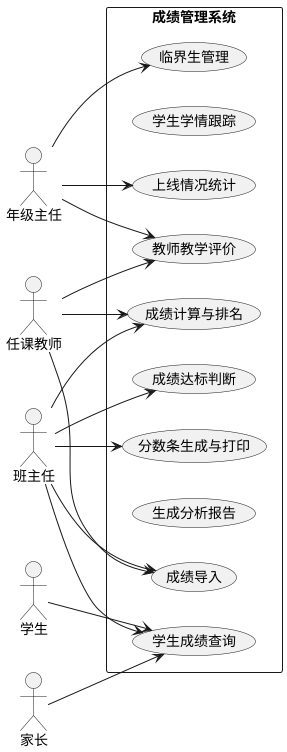

The diagram above was rendered by PlantUML. Its source (embedded in the PNG):
@startuml
left to right direction
actor 年级主任
actor 班主任
actor 任课教师
actor 学生
actor 家长

rectangle 成绩管理系统 {
    usecase "成绩导入" as UC1
    usecase "成绩计算与排名" as UC2
    usecase "生成分析报告" as UC3
    usecase "学生成绩查询" as UC4
    usecase "成绩达标判断" as UC5
    usecase "上线情况统计" as UC6
    usecase "临界生管理" as UC7
    usecase "教师教学评价" as UC8
    usecase "学生学情跟踪" as UC9
    usecase "分数条生成与打印" as UC10
}

年级主任 --> UC6
年级主任 --> UC7
年级主任 --> UC8

班主任 --> UC1
班主任 --> UC2
班主任 --> UC4
班主任 --> UC5
班主任 --> UC10

任课教师 --> UC1
任课教师 --> UC2
任课教师 --> UC8

学生 --> UC4
家长 --> UC4
@enduml